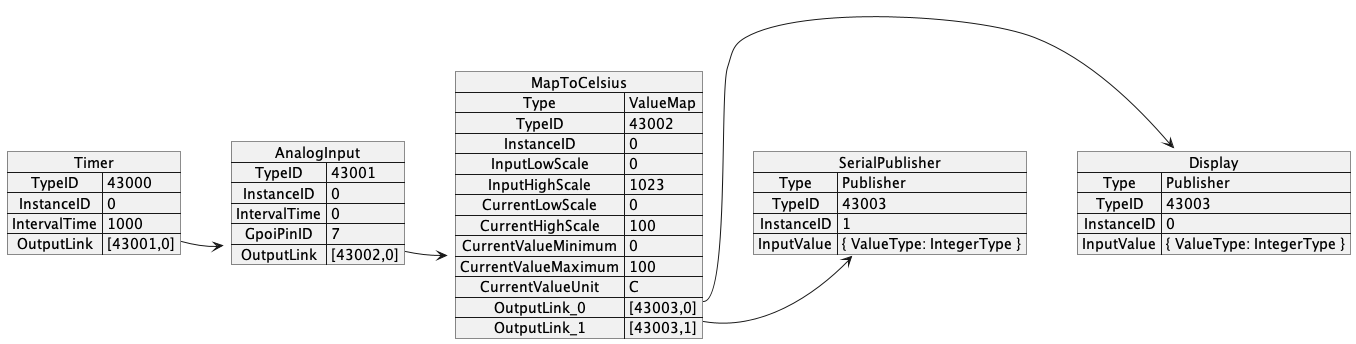

The diagram above was rendered by PlantUML. Its source (embedded in the PNG):
@startuml
map Timer {
  TypeID => 43000
  InstanceID => 0
  IntervalTime => 1000
  OutputLink => [43001,0]
  }
map AnalogInput {
  TypeID => 43001
  InstanceID => 0
  IntervalTime => 0
  GpoiPinID => 7
  OutputLink => [43002,0]
  }
map MapToCelsius {
    Type => ValueMap
    TypeID => 43002
    InstanceID => 0
    InputLowScale => 0 
    InputHighScale => 1023 
    CurrentLowScale => 0 
    CurrentHighScale => 100 
    CurrentValueMinimum => 0 
    CurrentValueMaximum => 100 
    CurrentValueUnit => C 
    OutputLink_0 => [43003,0]
    OutputLink_1 => [43003,1]
}
map Display {
    Type => Publisher
    TypeID => 43003
    InstanceID => 0
    InputValue => { ValueType: IntegerType }
}
map SerialPublisher{
    Type => Publisher
    TypeID => 43003
    InstanceID => 1
    InputValue => { ValueType: IntegerType }
}
Timer::OutputLink -> AnalogInput
AnalogInput::OutputLink -> MapToCelsius
MapToCelsius::OutputLink_0 -> Display
MapToCelsius::OutputLink_1 -> SerialPublisher
@enduml